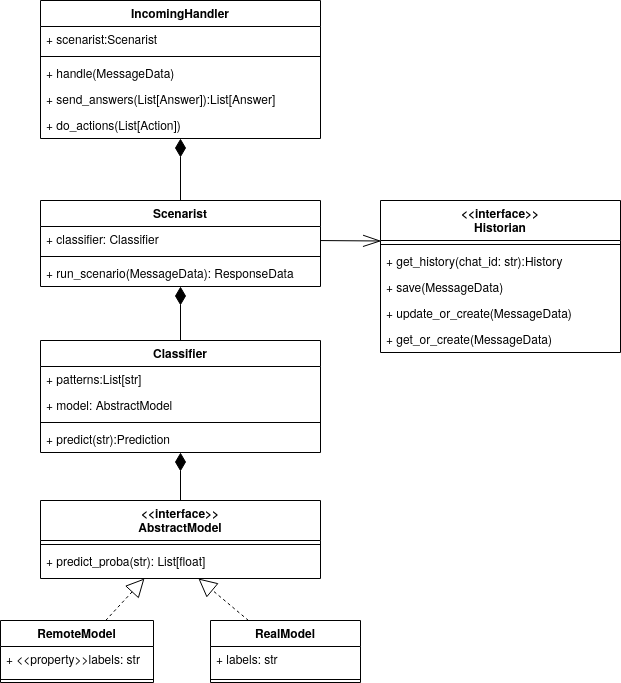

The diagram above was exported from draw.io. Its source (the exported page's mxGraphModel, read from the mxfile embedded in the PNG):
<mxGraphModel dx="1027" dy="518" grid="1" gridSize="10" guides="1" tooltips="1" connect="1" arrows="1" fold="1" page="1" pageScale="1" pageWidth="1169" pageHeight="827" math="0" shadow="0">
  <root>
    <mxCell id="WIyWlLk6GJQsqaUBKTNV-0" />
    <mxCell id="WIyWlLk6GJQsqaUBKTNV-1" parent="WIyWlLk6GJQsqaUBKTNV-0" />
    <mxCell id="WH5NhApeHF9odHe_qC5z-63" value="" style="endArrow=diamondThin;endFill=1;endSize=16;html=1;exitX=0.5;exitY=0;exitDx=0;exitDy=0;" parent="WIyWlLk6GJQsqaUBKTNV-1" source="uBnXKG8hQbBIiH_jz6F7-15" target="uBnXKG8hQbBIiH_jz6F7-2" edge="1">
      <mxGeometry width="160" relative="1" as="geometry">
        <mxPoint x="600" y="100" as="sourcePoint" />
        <mxPoint x="183" y="110" as="targetPoint" />
      </mxGeometry>
    </mxCell>
    <mxCell id="WH5NhApeHF9odHe_qC5z-78" value="" style="endArrow=diamondThin;endFill=1;endSize=16;html=1;exitX=0.5;exitY=0;exitDx=0;exitDy=0;" parent="WIyWlLk6GJQsqaUBKTNV-1" source="WH5NhApeHF9odHe_qC5z-72" target="uBnXKG8hQbBIiH_jz6F7-19" edge="1">
      <mxGeometry width="160" relative="1" as="geometry">
        <mxPoint x="-397" y="316" as="sourcePoint" />
        <mxPoint x="184.1199999999999" y="271.01199999999994" as="targetPoint" />
      </mxGeometry>
    </mxCell>
    <mxCell id="uBnXKG8hQbBIiH_jz6F7-31" value="" style="edgeStyle=none;rounded=0;orthogonalLoop=1;jettySize=auto;html=1;startArrow=block;startFill=0;startSize=16;endArrow=none;endFill=0;endSize=16;strokeColor=#000000;dashed=1;" parent="WIyWlLk6GJQsqaUBKTNV-1" source="uBnXKG8hQbBIiH_jz6F7-20" target="uBnXKG8hQbBIiH_jz6F7-28" edge="1">
      <mxGeometry relative="1" as="geometry" />
    </mxCell>
    <mxCell id="uBnXKG8hQbBIiH_jz6F7-32" value="" style="edgeStyle=none;rounded=0;orthogonalLoop=1;jettySize=auto;html=1;startArrow=none;startFill=0;startSize=16;endArrow=diamondThin;endFill=1;endSize=16;strokeColor=#000000;" parent="WIyWlLk6GJQsqaUBKTNV-1" source="uBnXKG8hQbBIiH_jz6F7-20" edge="1" target="WH5NhApeHF9odHe_qC5z-75">
      <mxGeometry relative="1" as="geometry">
        <mxPoint x="176" y="450" as="targetPoint" />
      </mxGeometry>
    </mxCell>
    <mxCell id="TzDltFV9LNhAWiCDMsNz-2" style="edgeStyle=none;rounded=0;orthogonalLoop=1;jettySize=auto;html=1;startSize=16;endArrow=block;endFill=0;endSize=16;dashed=1;" edge="1" parent="WIyWlLk6GJQsqaUBKTNV-1" source="TzDltFV9LNhAWiCDMsNz-0" target="uBnXKG8hQbBIiH_jz6F7-24">
      <mxGeometry relative="1" as="geometry" />
    </mxCell>
    <mxCell id="TzDltFV9LNhAWiCDMsNz-6" style="edgeStyle=none;rounded=0;orthogonalLoop=1;jettySize=auto;html=1;entryX=0.003;entryY=0.405;entryDx=0;entryDy=0;entryPerimeter=0;startSize=16;endArrow=openThin;endFill=0;endSize=16;" edge="1" parent="WIyWlLk6GJQsqaUBKTNV-1" source="uBnXKG8hQbBIiH_jz6F7-16">
      <mxGeometry relative="1" as="geometry">
        <mxPoint x="380.5999999999999" y="240.5" as="targetPoint" />
      </mxGeometry>
    </mxCell>
    <mxCell id="WH5NhApeHF9odHe_qC5z-48" value="IncomingHandler" style="swimlane;fontStyle=1;align=center;verticalAlign=top;childLayout=stackLayout;horizontal=1;startSize=26;horizontalStack=0;resizeParent=1;resizeParentMax=0;resizeLast=0;collapsible=1;marginBottom=0;" parent="WIyWlLk6GJQsqaUBKTNV-1" vertex="1">
      <mxGeometry x="40" width="280" height="138" as="geometry" />
    </mxCell>
    <mxCell id="uBnXKG8hQbBIiH_jz6F7-50" value="+ scenarist:Scenarist" style="text;strokeColor=none;fillColor=none;align=left;verticalAlign=top;spacingLeft=4;spacingRight=4;overflow=hidden;rotatable=0;points=[[0,0.5],[1,0.5]];portConstraint=eastwest;" parent="WH5NhApeHF9odHe_qC5z-48" vertex="1">
      <mxGeometry y="26" width="280" height="26" as="geometry" />
    </mxCell>
    <mxCell id="WH5NhApeHF9odHe_qC5z-50" value="" style="line;strokeWidth=1;fillColor=none;align=left;verticalAlign=middle;spacingTop=-1;spacingLeft=3;spacingRight=3;rotatable=0;labelPosition=right;points=[];portConstraint=eastwest;" parent="WH5NhApeHF9odHe_qC5z-48" vertex="1">
      <mxGeometry y="52" width="280" height="8" as="geometry" />
    </mxCell>
    <mxCell id="TzDltFV9LNhAWiCDMsNz-3" value="+ handle(MessageData)" style="text;strokeColor=none;fillColor=none;align=left;verticalAlign=top;spacingLeft=4;spacingRight=4;overflow=hidden;rotatable=0;points=[[0,0.5],[1,0.5]];portConstraint=eastwest;" vertex="1" parent="WH5NhApeHF9odHe_qC5z-48">
      <mxGeometry y="60" width="280" height="26" as="geometry" />
    </mxCell>
    <mxCell id="WH5NhApeHF9odHe_qC5z-65" value="+ send_answers(List[Answer]):List[Answer] " style="text;strokeColor=none;fillColor=none;align=left;verticalAlign=top;spacingLeft=4;spacingRight=4;overflow=hidden;rotatable=0;points=[[0,0.5],[1,0.5]];portConstraint=eastwest;" parent="WH5NhApeHF9odHe_qC5z-48" vertex="1">
      <mxGeometry y="86" width="280" height="26" as="geometry" />
    </mxCell>
    <mxCell id="uBnXKG8hQbBIiH_jz6F7-2" value="+ do_actions(List[Action]) " style="text;strokeColor=none;fillColor=none;align=left;verticalAlign=top;spacingLeft=4;spacingRight=4;overflow=hidden;rotatable=0;points=[[0,0.5],[1,0.5]];portConstraint=eastwest;" parent="WH5NhApeHF9odHe_qC5z-48" vertex="1">
      <mxGeometry y="112" width="280" height="26" as="geometry" />
    </mxCell>
    <mxCell id="uBnXKG8hQbBIiH_jz6F7-20" value="&lt;&lt;interface&gt;&gt;&#10;AbstractModel" style="swimlane;fontStyle=1;align=center;verticalAlign=top;childLayout=stackLayout;horizontal=1;startSize=40;horizontalStack=0;resizeParent=1;resizeParentMax=0;resizeLast=0;collapsible=1;marginBottom=0;" parent="WIyWlLk6GJQsqaUBKTNV-1" vertex="1">
      <mxGeometry x="40" y="500" width="280" height="78" as="geometry" />
    </mxCell>
    <mxCell id="uBnXKG8hQbBIiH_jz6F7-23" value="" style="line;strokeWidth=1;fillColor=none;align=left;verticalAlign=middle;spacingTop=-1;spacingLeft=3;spacingRight=3;rotatable=0;labelPosition=right;points=[];portConstraint=eastwest;" parent="uBnXKG8hQbBIiH_jz6F7-20" vertex="1">
      <mxGeometry y="40" width="280" height="8" as="geometry" />
    </mxCell>
    <mxCell id="uBnXKG8hQbBIiH_jz6F7-24" value="+ predict_proba(str): List[float]" style="text;strokeColor=none;fillColor=none;align=left;verticalAlign=top;spacingLeft=4;spacingRight=4;overflow=hidden;rotatable=0;points=[[0,0.5],[1,0.5]];portConstraint=eastwest;" parent="uBnXKG8hQbBIiH_jz6F7-20" vertex="1">
      <mxGeometry y="48" width="280" height="30" as="geometry" />
    </mxCell>
    <mxCell id="uBnXKG8hQbBIiH_jz6F7-15" value="Scenarist" style="swimlane;fontStyle=1;align=center;verticalAlign=top;childLayout=stackLayout;horizontal=1;startSize=26;horizontalStack=0;resizeParent=1;resizeParentMax=0;resizeLast=0;collapsible=1;marginBottom=0;" parent="WIyWlLk6GJQsqaUBKTNV-1" vertex="1">
      <mxGeometry x="40" y="200" width="280" height="86" as="geometry" />
    </mxCell>
    <mxCell id="uBnXKG8hQbBIiH_jz6F7-16" value="+ classifier: Classifier" style="text;strokeColor=none;fillColor=none;align=left;verticalAlign=top;spacingLeft=4;spacingRight=4;overflow=hidden;rotatable=0;points=[[0,0.5],[1,0.5]];portConstraint=eastwest;" parent="uBnXKG8hQbBIiH_jz6F7-15" vertex="1">
      <mxGeometry y="26" width="280" height="26" as="geometry" />
    </mxCell>
    <mxCell id="uBnXKG8hQbBIiH_jz6F7-18" value="" style="line;strokeWidth=1;fillColor=none;align=left;verticalAlign=middle;spacingTop=-1;spacingLeft=3;spacingRight=3;rotatable=0;labelPosition=right;points=[];portConstraint=eastwest;" parent="uBnXKG8hQbBIiH_jz6F7-15" vertex="1">
      <mxGeometry y="52" width="280" height="8" as="geometry" />
    </mxCell>
    <mxCell id="uBnXKG8hQbBIiH_jz6F7-19" value="+ run_scenario(MessageData): ResponseData" style="text;strokeColor=none;fillColor=none;align=left;verticalAlign=top;spacingLeft=4;spacingRight=4;overflow=hidden;rotatable=0;points=[[0,0.5],[1,0.5]];portConstraint=eastwest;" parent="uBnXKG8hQbBIiH_jz6F7-15" vertex="1">
      <mxGeometry y="60" width="280" height="26" as="geometry" />
    </mxCell>
    <mxCell id="WH5NhApeHF9odHe_qC5z-72" value="Classifier" style="swimlane;fontStyle=1;align=center;verticalAlign=top;childLayout=stackLayout;horizontal=1;startSize=26;horizontalStack=0;resizeParent=1;resizeParentMax=0;resizeLast=0;collapsible=1;marginBottom=0;" parent="WIyWlLk6GJQsqaUBKTNV-1" vertex="1">
      <mxGeometry x="40" y="340" width="280" height="112" as="geometry" />
    </mxCell>
    <mxCell id="WH5NhApeHF9odHe_qC5z-77" value="+ patterns:List[str]" style="text;strokeColor=none;fillColor=none;align=left;verticalAlign=top;spacingLeft=4;spacingRight=4;overflow=hidden;rotatable=0;points=[[0,0.5],[1,0.5]];portConstraint=eastwest;" parent="WH5NhApeHF9odHe_qC5z-72" vertex="1">
      <mxGeometry y="26" width="280" height="26" as="geometry" />
    </mxCell>
    <mxCell id="WH5NhApeHF9odHe_qC5z-76" value="+ model: AbstractModel" style="text;strokeColor=none;fillColor=none;align=left;verticalAlign=top;spacingLeft=4;spacingRight=4;overflow=hidden;rotatable=0;points=[[0,0.5],[1,0.5]];portConstraint=eastwest;" parent="WH5NhApeHF9odHe_qC5z-72" vertex="1">
      <mxGeometry y="52" width="280" height="26" as="geometry" />
    </mxCell>
    <mxCell id="WH5NhApeHF9odHe_qC5z-74" value="" style="line;strokeWidth=1;fillColor=none;align=left;verticalAlign=middle;spacingTop=-1;spacingLeft=3;spacingRight=3;rotatable=0;labelPosition=right;points=[];portConstraint=eastwest;" parent="WH5NhApeHF9odHe_qC5z-72" vertex="1">
      <mxGeometry y="78" width="280" height="8" as="geometry" />
    </mxCell>
    <mxCell id="WH5NhApeHF9odHe_qC5z-75" value="+ predict(str):Prediction" style="text;strokeColor=none;fillColor=none;align=left;verticalAlign=top;spacingLeft=4;spacingRight=4;overflow=hidden;rotatable=0;points=[[0,0.5],[1,0.5]];portConstraint=eastwest;" parent="WH5NhApeHF9odHe_qC5z-72" vertex="1">
      <mxGeometry y="86" width="280" height="26" as="geometry" />
    </mxCell>
    <mxCell id="TzDltFV9LNhAWiCDMsNz-0" value="RealModel" style="swimlane;fontStyle=1;align=center;verticalAlign=top;childLayout=stackLayout;horizontal=1;startSize=26;horizontalStack=0;resizeParent=1;resizeParentMax=0;resizeLast=0;collapsible=1;marginBottom=0;" vertex="1" parent="WIyWlLk6GJQsqaUBKTNV-1">
      <mxGeometry x="210" y="620" width="150" height="62" as="geometry" />
    </mxCell>
    <mxCell id="TzDltFV9LNhAWiCDMsNz-4" value="+ labels: str " style="text;strokeColor=none;fillColor=none;align=left;verticalAlign=top;spacingLeft=4;spacingRight=4;overflow=hidden;rotatable=0;points=[[0,0.5],[1,0.5]];portConstraint=eastwest;" vertex="1" parent="TzDltFV9LNhAWiCDMsNz-0">
      <mxGeometry y="26" width="150" height="30" as="geometry" />
    </mxCell>
    <mxCell id="TzDltFV9LNhAWiCDMsNz-1" value="" style="line;strokeWidth=1;fillColor=none;align=left;verticalAlign=middle;spacingTop=-1;spacingLeft=3;spacingRight=3;rotatable=0;labelPosition=right;points=[];portConstraint=eastwest;" vertex="1" parent="TzDltFV9LNhAWiCDMsNz-0">
      <mxGeometry y="56" width="150" height="6" as="geometry" />
    </mxCell>
    <mxCell id="uBnXKG8hQbBIiH_jz6F7-28" value="RemoteModel" style="swimlane;fontStyle=1;align=center;verticalAlign=top;childLayout=stackLayout;horizontal=1;startSize=26;horizontalStack=0;resizeParent=1;resizeParentMax=0;resizeLast=0;collapsible=1;marginBottom=0;" parent="WIyWlLk6GJQsqaUBKTNV-1" vertex="1">
      <mxGeometry y="620" width="153" height="62" as="geometry" />
    </mxCell>
    <mxCell id="TzDltFV9LNhAWiCDMsNz-5" value="+ &lt;&lt;property&gt;&gt;labels: str " style="text;strokeColor=none;fillColor=none;align=left;verticalAlign=top;spacingLeft=4;spacingRight=4;overflow=hidden;rotatable=0;points=[[0,0.5],[1,0.5]];portConstraint=eastwest;" vertex="1" parent="uBnXKG8hQbBIiH_jz6F7-28">
      <mxGeometry y="26" width="153" height="30" as="geometry" />
    </mxCell>
    <mxCell id="uBnXKG8hQbBIiH_jz6F7-29" value="" style="line;strokeWidth=1;fillColor=none;align=left;verticalAlign=middle;spacingTop=-1;spacingLeft=3;spacingRight=3;rotatable=0;labelPosition=right;points=[];portConstraint=eastwest;" parent="uBnXKG8hQbBIiH_jz6F7-28" vertex="1">
      <mxGeometry y="56" width="153" height="6" as="geometry" />
    </mxCell>
    <mxCell id="TzDltFV9LNhAWiCDMsNz-7" value="&lt;&lt;interface&gt;&gt;&#10;Historian" style="swimlane;fontStyle=1;align=center;verticalAlign=top;childLayout=stackLayout;horizontal=1;startSize=40;horizontalStack=0;resizeParent=1;resizeParentMax=0;resizeLast=0;collapsible=1;marginBottom=0;" vertex="1" parent="WIyWlLk6GJQsqaUBKTNV-1">
      <mxGeometry x="380" y="200" width="240" height="152" as="geometry" />
    </mxCell>
    <mxCell id="TzDltFV9LNhAWiCDMsNz-8" value="" style="line;strokeWidth=1;fillColor=none;align=left;verticalAlign=middle;spacingTop=-1;spacingLeft=3;spacingRight=3;rotatable=0;labelPosition=right;points=[];portConstraint=eastwest;" vertex="1" parent="TzDltFV9LNhAWiCDMsNz-7">
      <mxGeometry y="40" width="240" height="8" as="geometry" />
    </mxCell>
    <mxCell id="TzDltFV9LNhAWiCDMsNz-9" value="+ get_history(chat_id: str):History" style="text;strokeColor=none;fillColor=none;align=left;verticalAlign=top;spacingLeft=4;spacingRight=4;overflow=hidden;rotatable=0;points=[[0,0.5],[1,0.5]];portConstraint=eastwest;" vertex="1" parent="TzDltFV9LNhAWiCDMsNz-7">
      <mxGeometry y="48" width="240" height="26" as="geometry" />
    </mxCell>
    <mxCell id="TzDltFV9LNhAWiCDMsNz-10" value="+ save(MessageData)" style="text;strokeColor=none;fillColor=none;align=left;verticalAlign=top;spacingLeft=4;spacingRight=4;overflow=hidden;rotatable=0;points=[[0,0.5],[1,0.5]];portConstraint=eastwest;" vertex="1" parent="TzDltFV9LNhAWiCDMsNz-7">
      <mxGeometry y="74" width="240" height="26" as="geometry" />
    </mxCell>
    <mxCell id="TzDltFV9LNhAWiCDMsNz-11" value="+ update_or_create(MessageData)" style="text;strokeColor=none;fillColor=none;align=left;verticalAlign=top;spacingLeft=4;spacingRight=4;overflow=hidden;rotatable=0;points=[[0,0.5],[1,0.5]];portConstraint=eastwest;" vertex="1" parent="TzDltFV9LNhAWiCDMsNz-7">
      <mxGeometry y="100" width="240" height="26" as="geometry" />
    </mxCell>
    <mxCell id="TzDltFV9LNhAWiCDMsNz-12" value="+ get_or_create(MessageData)" style="text;strokeColor=none;fillColor=none;align=left;verticalAlign=top;spacingLeft=4;spacingRight=4;overflow=hidden;rotatable=0;points=[[0,0.5],[1,0.5]];portConstraint=eastwest;" vertex="1" parent="TzDltFV9LNhAWiCDMsNz-7">
      <mxGeometry y="126" width="240" height="26" as="geometry" />
    </mxCell>
  </root>
</mxGraphModel>